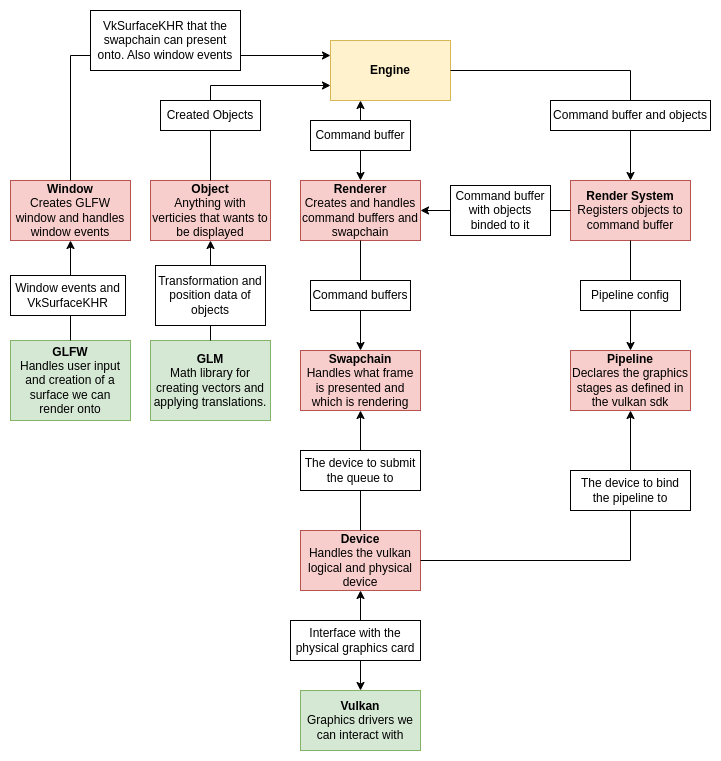

The diagram above was exported from draw.io. Its source (the exported page's mxGraphModel, read from the mxfile embedded in the PNG):
<mxGraphModel dx="1434" dy="761" grid="1" gridSize="10" guides="1" tooltips="1" connect="1" arrows="1" fold="1" page="1" pageScale="1" pageWidth="827" pageHeight="1169" math="0" shadow="0">
  <root>
    <mxCell id="0" />
    <mxCell id="1" parent="0" />
    <mxCell id="JCodPzQpQfMxTt64p4xT-1" value="&lt;b&gt;Engine&lt;/b&gt;" style="rounded=0;whiteSpace=wrap;html=1;fillColor=#fff2cc;strokeColor=#d6b656;" vertex="1" parent="1">
      <mxGeometry x="340" y="50" width="120" height="60" as="geometry" />
    </mxCell>
    <mxCell id="JCodPzQpQfMxTt64p4xT-2" value="&lt;b&gt;Device&lt;br&gt;&lt;/b&gt;Handles the vulkan logical and physical device" style="rounded=0;whiteSpace=wrap;html=1;fillColor=#f8cecc;strokeColor=#b85450;" vertex="1" parent="1">
      <mxGeometry x="310" y="540" width="120" height="60" as="geometry" />
    </mxCell>
    <mxCell id="JCodPzQpQfMxTt64p4xT-3" value="&lt;b&gt;Pipeline&lt;/b&gt;&lt;br&gt;Declares the graphics stages as defined in the vulkan sdk" style="rounded=0;whiteSpace=wrap;html=1;fillColor=#f8cecc;strokeColor=#b85450;" vertex="1" parent="1">
      <mxGeometry x="580" y="360" width="120" height="60" as="geometry" />
    </mxCell>
    <mxCell id="JCodPzQpQfMxTt64p4xT-4" value="&lt;b&gt;Window&lt;br&gt;&lt;/b&gt;Creates GLFW window and handles window events" style="rounded=0;whiteSpace=wrap;html=1;fillColor=#f8cecc;strokeColor=#b85450;" vertex="1" parent="1">
      <mxGeometry x="20" y="190" width="120" height="60" as="geometry" />
    </mxCell>
    <mxCell id="JCodPzQpQfMxTt64p4xT-6" value="&lt;b&gt;Renderer&lt;/b&gt;&lt;br&gt;Creates and handles command buffers and swapchain" style="rounded=0;whiteSpace=wrap;html=1;fillColor=#f8cecc;strokeColor=#b85450;" vertex="1" parent="1">
      <mxGeometry x="310" y="190" width="120" height="60" as="geometry" />
    </mxCell>
    <mxCell id="JCodPzQpQfMxTt64p4xT-7" value="&lt;b&gt;Render System&lt;/b&gt;&lt;br&gt;Registers objects to command buffer" style="rounded=0;whiteSpace=wrap;html=1;fillColor=#f8cecc;strokeColor=#b85450;" vertex="1" parent="1">
      <mxGeometry x="580" y="190" width="120" height="60" as="geometry" />
    </mxCell>
    <mxCell id="JCodPzQpQfMxTt64p4xT-13" value="&lt;b&gt;Vulkan&lt;/b&gt;&lt;br&gt;Graphics drivers we can interact with" style="rounded=0;whiteSpace=wrap;html=1;fillColor=#d5e8d4;strokeColor=#82b366;" vertex="1" parent="1">
      <mxGeometry x="310" y="700" width="120" height="60" as="geometry" />
    </mxCell>
    <mxCell id="JCodPzQpQfMxTt64p4xT-15" value="" style="endArrow=classic;startArrow=classic;html=1;rounded=0;entryX=0.5;entryY=1;entryDx=0;entryDy=0;exitX=0.5;exitY=0;exitDx=0;exitDy=0;" edge="1" parent="1" source="JCodPzQpQfMxTt64p4xT-13" target="JCodPzQpQfMxTt64p4xT-2">
      <mxGeometry width="50" height="50" relative="1" as="geometry">
        <mxPoint x="410" y="540" as="sourcePoint" />
        <mxPoint x="460" y="490" as="targetPoint" />
      </mxGeometry>
    </mxCell>
    <mxCell id="JCodPzQpQfMxTt64p4xT-16" value="" style="endArrow=classic;html=1;rounded=0;exitX=1;exitY=0.5;exitDx=0;exitDy=0;entryX=0.5;entryY=0;entryDx=0;entryDy=0;" edge="1" parent="1" source="JCodPzQpQfMxTt64p4xT-1" target="JCodPzQpQfMxTt64p4xT-7">
      <mxGeometry width="50" height="50" relative="1" as="geometry">
        <mxPoint x="540" y="170" as="sourcePoint" />
        <mxPoint x="590" y="120" as="targetPoint" />
        <Array as="points">
          <mxPoint x="640" y="80" />
        </Array>
      </mxGeometry>
    </mxCell>
    <mxCell id="JCodPzQpQfMxTt64p4xT-20" value="&lt;b&gt;Swapchain&lt;/b&gt;&lt;br&gt;Handles what frame is presented and which is rendering" style="rounded=0;whiteSpace=wrap;html=1;fillColor=#f8cecc;strokeColor=#b85450;" vertex="1" parent="1">
      <mxGeometry x="310" y="360" width="120" height="60" as="geometry" />
    </mxCell>
    <mxCell id="JCodPzQpQfMxTt64p4xT-21" value="" style="endArrow=classic;html=1;rounded=0;exitX=0.5;exitY=1;exitDx=0;exitDy=0;entryX=0.5;entryY=0;entryDx=0;entryDy=0;" edge="1" parent="1" source="JCodPzQpQfMxTt64p4xT-6" target="JCodPzQpQfMxTt64p4xT-20">
      <mxGeometry width="50" height="50" relative="1" as="geometry">
        <mxPoint x="290" y="310" as="sourcePoint" />
        <mxPoint x="340" y="260" as="targetPoint" />
      </mxGeometry>
    </mxCell>
    <mxCell id="JCodPzQpQfMxTt64p4xT-22" value="" style="endArrow=classic;html=1;rounded=0;entryX=0;entryY=0.25;entryDx=0;entryDy=0;exitX=0.5;exitY=0;exitDx=0;exitDy=0;" edge="1" parent="1" source="JCodPzQpQfMxTt64p4xT-4" target="JCodPzQpQfMxTt64p4xT-1">
      <mxGeometry width="50" height="50" relative="1" as="geometry">
        <mxPoint x="260" y="130" as="sourcePoint" />
        <mxPoint x="470" y="140" as="targetPoint" />
        <Array as="points">
          <mxPoint x="80" y="65" />
        </Array>
      </mxGeometry>
    </mxCell>
    <mxCell id="JCodPzQpQfMxTt64p4xT-28" value="&lt;b&gt;Object&lt;/b&gt;&lt;br&gt;Anything with verticies that wants to be displayed" style="rounded=0;whiteSpace=wrap;html=1;fillColor=#f8cecc;strokeColor=#b85450;" vertex="1" parent="1">
      <mxGeometry x="160" y="190" width="120" height="60" as="geometry" />
    </mxCell>
    <mxCell id="JCodPzQpQfMxTt64p4xT-33" value="" style="endArrow=classic;html=1;rounded=0;exitX=0.5;exitY=0;exitDx=0;exitDy=0;entryX=0;entryY=0.75;entryDx=0;entryDy=0;" edge="1" parent="1" source="JCodPzQpQfMxTt64p4xT-28" target="JCodPzQpQfMxTt64p4xT-1">
      <mxGeometry width="50" height="50" relative="1" as="geometry">
        <mxPoint x="610" y="170" as="sourcePoint" />
        <mxPoint x="450" y="110" as="targetPoint" />
        <Array as="points">
          <mxPoint x="220" y="95" />
        </Array>
      </mxGeometry>
    </mxCell>
    <mxCell id="JCodPzQpQfMxTt64p4xT-36" value="&lt;b&gt;GLM&lt;/b&gt;&lt;br&gt;Math library for creating vectors and applying translations." style="rounded=0;whiteSpace=wrap;html=1;fillColor=#d5e8d4;strokeColor=#82b366;" vertex="1" parent="1">
      <mxGeometry x="160" y="350" width="120" height="80" as="geometry" />
    </mxCell>
    <mxCell id="JCodPzQpQfMxTt64p4xT-37" value="" style="endArrow=classic;html=1;rounded=0;entryX=0.5;entryY=1;entryDx=0;entryDy=0;exitX=0.5;exitY=0;exitDx=0;exitDy=0;" edge="1" parent="1" source="JCodPzQpQfMxTt64p4xT-36" target="JCodPzQpQfMxTt64p4xT-28">
      <mxGeometry width="50" height="50" relative="1" as="geometry">
        <mxPoint x="200" y="310" as="sourcePoint" />
        <mxPoint x="250" y="260" as="targetPoint" />
      </mxGeometry>
    </mxCell>
    <mxCell id="JCodPzQpQfMxTt64p4xT-38" value="" style="endArrow=classic;startArrow=classic;html=1;rounded=0;entryX=0.25;entryY=1;entryDx=0;entryDy=0;exitX=0.5;exitY=0;exitDx=0;exitDy=0;" edge="1" parent="1" source="JCodPzQpQfMxTt64p4xT-6" target="JCodPzQpQfMxTt64p4xT-1">
      <mxGeometry width="50" height="50" relative="1" as="geometry">
        <mxPoint x="360" y="200" as="sourcePoint" />
        <mxPoint x="410" y="150" as="targetPoint" />
      </mxGeometry>
    </mxCell>
    <mxCell id="JCodPzQpQfMxTt64p4xT-39" value="" style="endArrow=classic;html=1;rounded=0;entryX=1;entryY=0.5;entryDx=0;entryDy=0;exitX=0;exitY=0.5;exitDx=0;exitDy=0;" edge="1" parent="1" source="JCodPzQpQfMxTt64p4xT-7" target="JCodPzQpQfMxTt64p4xT-6">
      <mxGeometry width="50" height="50" relative="1" as="geometry">
        <mxPoint x="530" y="320" as="sourcePoint" />
        <mxPoint x="580" y="270" as="targetPoint" />
      </mxGeometry>
    </mxCell>
    <mxCell id="JCodPzQpQfMxTt64p4xT-44" value="Transformation and position data of objects" style="rounded=0;whiteSpace=wrap;html=1;" vertex="1" parent="1">
      <mxGeometry x="165" y="275" width="110" height="60" as="geometry" />
    </mxCell>
    <mxCell id="JCodPzQpQfMxTt64p4xT-46" value="VkSurfaceKHR that the swapchain can present onto. Also&lt;span style=&quot;background-color: initial;&quot;&gt;&amp;nbsp;window events&lt;/span&gt;" style="rounded=0;whiteSpace=wrap;html=1;" vertex="1" parent="1">
      <mxGeometry x="100" y="20" width="150" height="60" as="geometry" />
    </mxCell>
    <mxCell id="JCodPzQpQfMxTt64p4xT-47" value="Created Objects" style="rounded=0;whiteSpace=wrap;html=1;" vertex="1" parent="1">
      <mxGeometry x="170" y="110" width="100" height="30" as="geometry" />
    </mxCell>
    <mxCell id="JCodPzQpQfMxTt64p4xT-48" value="Command buffer and objects" style="rounded=0;whiteSpace=wrap;html=1;" vertex="1" parent="1">
      <mxGeometry x="560" y="110" width="160" height="30" as="geometry" />
    </mxCell>
    <mxCell id="JCodPzQpQfMxTt64p4xT-50" value="Command buffer with objects binded to it" style="rounded=0;whiteSpace=wrap;html=1;" vertex="1" parent="1">
      <mxGeometry x="460" y="195" width="100" height="50" as="geometry" />
    </mxCell>
    <mxCell id="JCodPzQpQfMxTt64p4xT-51" value="Command buffer" style="rounded=0;whiteSpace=wrap;html=1;" vertex="1" parent="1">
      <mxGeometry x="320" y="130" width="100" height="30" as="geometry" />
    </mxCell>
    <mxCell id="JCodPzQpQfMxTt64p4xT-59" value="" style="endArrow=classic;html=1;rounded=0;exitX=0.5;exitY=1;exitDx=0;exitDy=0;entryX=0.5;entryY=0;entryDx=0;entryDy=0;" edge="1" parent="1" source="JCodPzQpQfMxTt64p4xT-7" target="JCodPzQpQfMxTt64p4xT-3">
      <mxGeometry width="50" height="50" relative="1" as="geometry">
        <mxPoint x="640" y="300" as="sourcePoint" />
        <mxPoint x="690" y="250" as="targetPoint" />
      </mxGeometry>
    </mxCell>
    <mxCell id="JCodPzQpQfMxTt64p4xT-60" value="Pipeline config" style="rounded=0;whiteSpace=wrap;html=1;" vertex="1" parent="1">
      <mxGeometry x="590" y="290" width="100" height="30" as="geometry" />
    </mxCell>
    <mxCell id="JCodPzQpQfMxTt64p4xT-61" value="" style="endArrow=none;startArrow=classic;html=1;rounded=0;endFill=0;exitX=0.5;exitY=1;exitDx=0;exitDy=0;entryX=0.5;entryY=0;entryDx=0;entryDy=0;" edge="1" parent="1" source="JCodPzQpQfMxTt64p4xT-20" target="JCodPzQpQfMxTt64p4xT-2">
      <mxGeometry width="50" height="50" relative="1" as="geometry">
        <mxPoint x="370" y="540" as="sourcePoint" />
        <mxPoint x="260" y="500" as="targetPoint" />
      </mxGeometry>
    </mxCell>
    <mxCell id="JCodPzQpQfMxTt64p4xT-62" value="" style="endArrow=classic;html=1;rounded=0;entryX=0.5;entryY=1;entryDx=0;entryDy=0;exitX=1;exitY=0.5;exitDx=0;exitDy=0;" edge="1" parent="1" source="JCodPzQpQfMxTt64p4xT-2" target="JCodPzQpQfMxTt64p4xT-3">
      <mxGeometry width="50" height="50" relative="1" as="geometry">
        <mxPoint x="670" y="460" as="sourcePoint" />
        <mxPoint x="460" y="610" as="targetPoint" />
        <Array as="points">
          <mxPoint x="640" y="570" />
        </Array>
      </mxGeometry>
    </mxCell>
    <mxCell id="JCodPzQpQfMxTt64p4xT-54" value="The device to bind the pipeline to" style="rounded=0;whiteSpace=wrap;html=1;" vertex="1" parent="1">
      <mxGeometry x="580" y="480" width="120" height="40" as="geometry" />
    </mxCell>
    <mxCell id="JCodPzQpQfMxTt64p4xT-63" value="Command buffers" style="rounded=0;whiteSpace=wrap;html=1;" vertex="1" parent="1">
      <mxGeometry x="320" y="290" width="100" height="30" as="geometry" />
    </mxCell>
    <mxCell id="JCodPzQpQfMxTt64p4xT-64" value="The device to submit the queue to" style="rounded=0;whiteSpace=wrap;html=1;" vertex="1" parent="1">
      <mxGeometry x="310" y="460" width="120" height="40" as="geometry" />
    </mxCell>
    <mxCell id="JCodPzQpQfMxTt64p4xT-65" value="Interface with the physical graphics card" style="rounded=0;whiteSpace=wrap;html=1;" vertex="1" parent="1">
      <mxGeometry x="300" y="630" width="130" height="40" as="geometry" />
    </mxCell>
    <mxCell id="JCodPzQpQfMxTt64p4xT-66" value="&lt;b&gt;GLFW&lt;/b&gt;&lt;br&gt;Handles user input and creation of a surface we can render onto" style="rounded=0;whiteSpace=wrap;html=1;fillColor=#d5e8d4;strokeColor=#82b366;" vertex="1" parent="1">
      <mxGeometry x="20" y="350" width="120" height="80" as="geometry" />
    </mxCell>
    <mxCell id="JCodPzQpQfMxTt64p4xT-67" value="" style="endArrow=classic;html=1;rounded=0;exitX=0.5;exitY=0;exitDx=0;exitDy=0;entryX=0.5;entryY=1;entryDx=0;entryDy=0;" edge="1" parent="1" source="JCodPzQpQfMxTt64p4xT-66" target="JCodPzQpQfMxTt64p4xT-4">
      <mxGeometry width="50" height="50" relative="1" as="geometry">
        <mxPoint x="40" y="330" as="sourcePoint" />
        <mxPoint x="90" y="270" as="targetPoint" />
      </mxGeometry>
    </mxCell>
    <mxCell id="JCodPzQpQfMxTt64p4xT-68" value="Window events and VkSurfaceKHR" style="rounded=0;whiteSpace=wrap;html=1;" vertex="1" parent="1">
      <mxGeometry x="20" y="285" width="115" height="40" as="geometry" />
    </mxCell>
  </root>
</mxGraphModel>